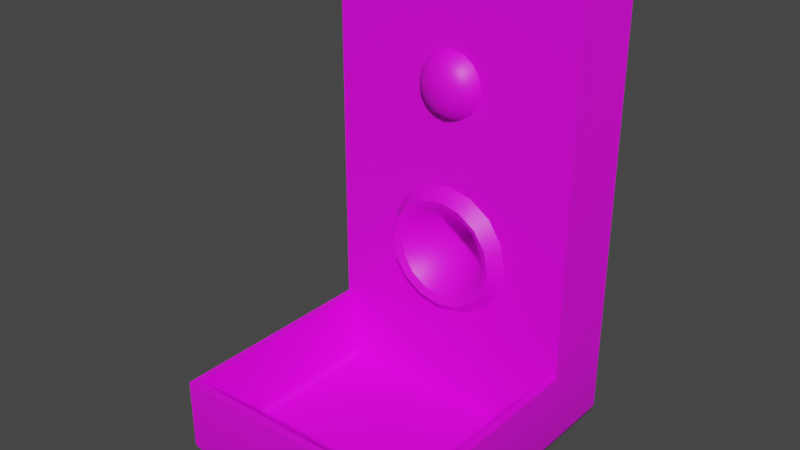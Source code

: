 # Source: SR_RefundBox.blend  (saved by Blender 4.0.36; exported with 4.5.12 LTS)
import bpy
from mathutils import Matrix  # noqa: F401  (used for matrix-valued properties, if any)

bpy.ops.wm.read_factory_settings(use_empty=True)
scene = bpy.context.scene
scene.name = 'Scene'

# ---- collections
col_collection = bpy.data.collections.new('Collection'); scene.collection.children.link(col_collection)

# ---- images (referenced by path relative to the original .blend; pixels are not part of the script)
import os
ASSET_DIR = os.environ.get("B2B_ASSET_DIR", "")  # directory of the original .blend (textures are referenced by path, not embedded)
HERE = os.path.dirname(os.path.abspath(__file__))  # packed textures are extracted next to this script under _unpacked/

def load_image(name, relpath, width, height, colorspace="sRGB"):
    """Load a texture the original file referenced (path relative to the .blend, or extracted next to this script)."""
    p = next((c for c in (os.path.join(HERE, relpath), os.path.join(ASSET_DIR, relpath)) if relpath and os.path.exists(c)), "")
    if p:
        img = bpy.data.images.load(p, check_existing=True)
        img.name = name
    else:  # same state as the original file: an image datablock whose file is absent (Cycles renders it pink)
        img = bpy.data.images.new(name, width, height)
        img.source = "FILE"
        img.filepath = "//" + (relpath or name)
    img.colorspace_settings.name = colorspace
    return img
img_refund_base_psd = load_image('Refund_base.psd', 'Textures/Refund_base.psd', 1024, 1024, 'sRGB')

# ---- materials (node trees are filled in below, after node groups)
mat_ammoboxvendor = bpy.data.materials.new('AmmoBoxVendor')
mat_ammoboxvendor.use_transparent_shadow = False
mat_ammoboxvendor.roughness = 0.5

# ---- material node trees
mat_ammoboxvendor.use_nodes = True; mat_ammoboxvendor.node_tree.nodes.clear()
_N = mat_ammoboxvendor.node_tree.nodes; _L = mat_ammoboxvendor.node_tree.links
n0 = _N.new('ShaderNodeBsdfPrincipled'); n0.name = 'Principled BSDF'; n0.location = (10, 300)
n0.inputs[3].default_value = 1.45
n0.inputs[27].default_value = (0.0, 0.0, 0.0, 1.0)
n0.inputs[28].default_value = 1.0
n1 = _N.new('ShaderNodeOutputMaterial'); n1.name = 'Material Output'; n1.location = (300, 300)
n2 = _N.new('ShaderNodeNormalMap'); n2.name = 'Normal Map'; n2.location = (-300, -300)
n2.label = 'Normal/Map'
n2.inputs[0].default_value = 0.0
n3 = _N.new('ShaderNodeTexImage'); n3.name = 'Image Texture'; n3.location = (-300, 600)
n3.image = img_refund_base_psd
_L.new(n0.outputs[0], n1.inputs[0])
_L.new(n2.outputs[0], n0.inputs[5])
_L.new(n3.outputs[0], n0.inputs[0])
n1.is_active_output = True

# ---- world
world_world = bpy.data.worlds.new('World'); scene.world = world_world
world_world.use_nodes = True; world_world.node_tree.nodes.clear()
_N = world_world.node_tree.nodes; _L = world_world.node_tree.links
n0 = _N.new('ShaderNodeOutputWorld'); n0.name = 'World Output'; n0.location = (300, 300)
n1 = _N.new('ShaderNodeBackground'); n1.name = 'Background'; n1.location = (10, 300)
n1.inputs[0].default_value = (0.05088, 0.05088, 0.05088, 1.0)
_L.new(n1.outputs[0], n0.inputs[0])
n0.is_active_output = True
world_world.color = (0.05088, 0.05088, 0.05088)
world_world.use_sun_shadow = False
world_world.sun_shadow_jitter_overblur = 0.0

# ---- meshes
me_refundboxmesh = bpy.data.meshes.new('RefundBoxMesh')
me_refundboxmesh.from_pydata([(-0.04322, -0.06891, -0.007742), (-0.04505, -0.06815, -0.007742), (-0.04363, -0.07191, -0.03724), (-0.04863, -0.06691, -0.03724), (-0.04716, -0.07044, -0.03724), (0.04309, -0.06891, -0.007742), (0.04492, -0.06815, -0.007742), (0.04887, -0.06691, -0.03724), (0.04741, -0.07044, -0.03724), (0.04887, 0.09809, -0.03724), (-0.04563, -0.03991, -0.007742), (0.04887, -0.03991, -0.03724), (-0.04363, -0.07191, -0.007742), (-0.04716, -0.07044, -0.007742), (-0.04863, -0.06691, -0.007742), (0.04741, -0.07044, -0.007742), (0.04387, -0.07191, -0.007742), (0.04887, -0.06691, -0.007742), (-0.04863, -0.03991, -0.007742), (-0.04363, -0.07191, 0.07026), (-0.04716, -0.07044, 0.07379), (-0.04863, -0.06691, 0.07526), (0.04741, -0.07044, 0.07379), (0.04387, -0.07191, 0.07026), (0.04887, -0.06691, 0.07526), (-0.04863, -0.03991, 0.07526), (0.04887, -0.03991, 0.07526), (-0.04303, -0.06891, 0.06966), (-0.04487, -0.06815, 0.0715), (-0.04563, -0.06631, 0.07226), (0.04511, -0.06815, 0.0715), (0.04328, -0.06891, 0.06966), (0.04587, -0.06631, 0.07226), (-0.04563, -0.03991, 0.07226), (0.04587, -0.03991, 0.07226), (9.188e-05, 0.07043, -0.007742), (9.188e-05, 0.06824, -0.004018), (0.004875, 0.06948, -0.007742), (0.004158, 0.06746, -0.004018), (0.008931, 0.06677, -0.007742), (0.007605, 0.06522, -0.004018), (0.01164, 0.06271, -0.007742), (0.009908, 0.06188, -0.004018), (0.01259, 0.05793, -0.007742), (0.01072, 0.05793, -0.004018), (0.01164, 0.05315, -0.007742), (0.009908, 0.05398, -0.004018), (0.008931, 0.04909, -0.007742), (0.007605, 0.05064, -0.004018), (0.004875, 0.04638, -0.007742), (0.004158, 0.0484, -0.004018), (9.188e-05, 0.04543, -0.007742), (9.188e-05, 0.04762, -0.004018), (-0.004692, 0.04638, -0.007742), (-0.003974, 0.0484, -0.004018), (-0.008747, 0.04909, -0.007742), (-0.007421, 0.05064, -0.004018), (-0.01146, 0.05315, -0.007742), (-0.009724, 0.05398, -0.004018), (-0.01241, 0.05793, -0.007742), (-0.01053, 0.05793, -0.004018), (-0.01146, 0.06271, -0.007742), (-0.009724, 0.06188, -0.004018), (-0.008747, 0.06677, -0.007742), (-0.007421, 0.06522, -0.004018), (-0.004692, 0.06948, -0.007742), (-0.003974, 0.06746, -0.004018), (0.002618, 0.06407, -0.001413), (0.0, 0.06458, -0.001413), (0.004837, 0.06263, -0.001413), (0.00632, 0.06048, -0.001413), (0.006841, 0.05794, -0.001413), (0.00632, 0.0554, -0.001413), (0.004837, 0.05324, -0.001413), (0.002618, 0.0518, -0.001413), (0.0, 0.0513, -0.001413), (-0.002618, 0.0518, -0.001413), (-0.004837, 0.05324, -0.001413), (-0.00632, 0.0554, -0.001413), (-0.006841, 0.05794, -0.001413), (-0.00632, 0.06048, -0.001413), (-0.004837, 0.06263, -0.001413), (-0.002618, 0.06407, -0.001413), (0.0, 0.05794, 4.374e-09), (-0.04363, 0.1031, -0.03724), (-0.04863, 0.09809, -0.03724), (-0.04716, 0.1016, -0.03724), (0.04387, 0.1031, -0.03724), (0.04741, 0.1016, -0.03724), (-0.04863, -0.03991, -0.03724), (0.04387, -0.07191, -0.03724), (-0.04582, -0.06631, -0.007742), (-0.04363, 0.1031, -0.007742), (-0.04716, 0.1016, -0.007742), (0.04568, -0.06631, -0.007742), (0.04387, 0.1031, -0.007742), (0.04741, 0.1016, -0.007742), (0.04887, -0.03991, -0.007742), (0.04587, -0.03991, -0.007742), (5.906e-06, -0.02991, -0.007742), (5.905e-06, -0.02553, -0.002742), (-0.009561, -0.028, -0.007742), (-0.008126, -0.02396, -0.002742), (-0.01767, -0.02259, -0.007742), (-0.01502, -0.01949, -0.002742), (-0.02309, -0.01447, -0.007742), (-0.01963, -0.0128, -0.002742), (-0.02499, -0.004907, -0.007742), (-0.02124, -0.004907, -0.002742), (-0.02309, 0.00466, -0.007742), (-0.01963, 0.002985, -0.002742), (-0.01767, 0.01277, -0.007742), (-0.01502, 0.009677, -0.002742), (-0.009561, 0.01819, -0.007742), (-0.008126, 0.01415, -0.002742), (5.898e-06, 0.02009, -0.007742), (5.899e-06, 0.01572, -0.002742), (0.009573, 0.01819, -0.007742), (0.008138, 0.01415, -0.002742), (0.01768, 0.01277, -0.007742), (0.01503, 0.009677, -0.002742), (0.0231, 0.00466, -0.007742), (0.01964, 0.002985, -0.002742), (0.02501, -0.004907, -0.007742), (0.02126, -0.004907, -0.002742), (0.0231, -0.01447, -0.007742), (0.01964, -0.0128, -0.002742), (0.01768, -0.02259, -0.007742), (0.01503, -0.01949, -0.002742), (0.009573, -0.028, -0.007742), (0.008138, -0.02396, -0.002742), (-0.006806, -0.02131, -0.003946), (0.0001897, -0.02266, -0.003946), (-0.01274, -0.01747, -0.003946), (-0.0167, -0.01171, -0.003946), (-0.01809, -0.004921, -0.003946), (-0.0167, 0.001869, -0.003946), (-0.01274, 0.007625, -0.003946), (-0.006806, 0.01147, -0.003946), (0.0001897, 0.01282, -0.003946), (0.007185, 0.01147, -0.003946), (0.01312, 0.007625, -0.003946), (0.01708, 0.001869, -0.003946), (0.01847, -0.004921, -0.003946), (0.01708, -0.01171, -0.003946), (0.01312, -0.01747, -0.003946), (0.007185, -0.02131, -0.003946), (0.0001897, -0.004921, -0.02474), (0.04887, 0.09809, -0.007742), (-0.04863, 0.09809, -0.007742)], [], [(11, 9, 148, 97), (18, 149, 85, 89), (2, 12, 13, 4), (4, 13, 14, 3), (92, 84, 86, 93), (93, 86, 85, 149), (16, 90, 8, 15), (15, 8, 7, 17), (87, 95, 96, 88), (88, 96, 148, 9), (2, 90, 16, 12), (5, 6, 94, 91, 1, 0), (14, 18, 89, 3), (7, 11, 97, 17), (87, 84, 92, 95), (10, 18, 25, 33), (98, 94, 32, 34), (12, 16, 23, 19), (16, 15, 22, 23), (91, 10, 33, 29), (5, 0, 27, 31), (14, 13, 20, 21), (18, 14, 21, 25), (0, 1, 28, 27), (97, 98, 34, 26), (13, 12, 19, 20), (1, 91, 29, 28), (17, 97, 26, 24), (15, 17, 24, 22), (6, 5, 31, 30), (94, 6, 30, 32), (34, 32, 29, 33), (32, 30, 28, 29), (30, 31, 27, 28), (23, 22, 20, 19), (22, 24, 21, 20), (24, 26, 25, 21), (26, 34, 33, 25), (35, 36, 38, 37), (37, 38, 40, 39), (39, 40, 42, 41), (41, 42, 44, 43), (43, 44, 46, 45), (45, 46, 48, 47), (47, 48, 50, 49), (49, 50, 52, 51), (51, 52, 54, 53), (53, 54, 56, 55), (55, 56, 58, 57), (57, 58, 60, 59), (59, 60, 62, 61), (61, 62, 64, 63), (52, 50, 74, 75), (63, 64, 66, 65), (65, 66, 36, 35), (77, 76, 83), (38, 36, 68, 67), (62, 60, 79, 80), (48, 46, 72, 73), (58, 56, 77, 78), (66, 64, 81, 82), (44, 42, 70, 71), (54, 52, 75, 76), (40, 38, 67, 69), (50, 48, 73, 74), (60, 58, 78, 79), (36, 66, 82, 68), (64, 62, 80, 81), (46, 44, 71, 72), (56, 54, 76, 77), (42, 40, 69, 70), (70, 69, 83), (78, 77, 83), (71, 70, 83), (79, 78, 83), (72, 71, 83), (80, 79, 83), (73, 72, 83), (81, 80, 83), (74, 73, 83), (82, 81, 83), (75, 74, 83), (67, 68, 83), (68, 82, 83), (76, 75, 83), (69, 67, 83), (85, 86, 84, 87, 88, 9), (11, 89, 85, 9), (89, 11, 7, 3), (3, 7, 8, 4), (4, 8, 90, 2), (149, 148, 96, 95, 92, 93), (98, 97, 148), (91, 94, 98, 10), (18, 10, 149), (99, 100, 102, 101), (101, 102, 104, 103), (103, 104, 106, 105), (105, 106, 108, 107), (107, 108, 110, 109), (109, 110, 112, 111), (111, 112, 114, 113), (113, 114, 116, 115), (115, 116, 118, 117), (117, 118, 120, 119), (119, 120, 122, 121), (121, 122, 124, 123), (123, 124, 126, 125), (125, 126, 128, 127), (116, 114, 138, 139), (127, 128, 130, 129), (129, 130, 100, 99), (141, 140, 147), (102, 100, 132, 131), (126, 124, 143, 144), (112, 110, 136, 137), (122, 120, 141, 142), (130, 128, 145, 146), (108, 106, 134, 135), (118, 116, 139, 140), (104, 102, 131, 133), (114, 112, 137, 138), (124, 122, 142, 143), (100, 130, 146, 132), (128, 126, 144, 145), (110, 108, 135, 136), (120, 118, 140, 141), (106, 104, 133, 134), (134, 133, 147), (142, 141, 147), (135, 134, 147), (143, 142, 147), (136, 135, 147), (144, 143, 147), (137, 136, 147), (145, 144, 147), (138, 137, 147), (146, 145, 147), (139, 138, 147), (131, 132, 147), (132, 146, 147), (140, 139, 147), (133, 131, 147), (98, 129, 99), (98, 127, 129), (98, 125, 127), (98, 123, 125), (148, 121, 123), (148, 119, 121), (148, 117, 119), (148, 115, 117), (149, 113, 115), (149, 111, 113), (149, 109, 111), (10, 105, 107), (10, 103, 105), (10, 101, 103), (10, 99, 101), (98, 148, 123), (148, 149, 115), (109, 149, 107), (10, 98, 99), (149, 10, 107)])
me_refundboxmesh.polygons.foreach_set('use_smooth', [True] * 163)
_k = set([(0, 1), (0, 5), (1, 91), (2, 4), (2, 12), (2, 90), (3, 4), (3, 89), (5, 6), (6, 94), (7, 8), (7, 11), (8, 90), (9, 11), (9, 88), (10, 18), (10, 33), (10, 91), (12, 19), (16, 23), (16, 90), (18, 25), (18, 149), (19, 20), (19, 23), (20, 21), (21, 25), (22, 23), (22, 24), (24, 26), (25, 26), (26, 97), (27, 28), (28, 29), (29, 33), (30, 31), (30, 32), (32, 34), (33, 34), (34, 98), (84, 86), (84, 87), (85, 86), (85, 89), (87, 88), (92, 93), (92, 95), (93, 149), (94, 98), (95, 96), (96, 148), (97, 98), (97, 148), (99, 101), (99, 129), (100, 102), (100, 130), (101, 103), (102, 104), (103, 105), (104, 106), (105, 107), (106, 108), (107, 109), (108, 110), (109, 111), (110, 112), (111, 113), (112, 114), (113, 115), (114, 116), (115, 117), (116, 118), (117, 119), (118, 120), (119, 121), (120, 122), (121, 123), (122, 124), (123, 125), (124, 126), (125, 127), (126, 128), (127, 129), (128, 130), (131, 132), (131, 133), (132, 146), (133, 134), (134, 135), (135, 136), (136, 137), (137, 138), (138, 139), (139, 140), (140, 141), (141, 142), (142, 143), (143, 144), (144, 145), (145, 146)])
me_refundboxmesh.attributes.new('sharp_edge', 'BOOLEAN', 'EDGE').data.foreach_set('value', [ (min(e.vertices), max(e.vertices)) in _k for e in me_refundboxmesh.edges])
_uv = me_refundboxmesh.uv_layers.new(name='UVMap')
_uv.uv.foreach_set('vector', [0.01741, 0.9236, 0.01741, 0.7528, 0.02357, 0.7528, 0.02357, 0.9236, 0.2472, 0.9236, 0.2472, 0.7528, 0.2533, 0.7528, 0.2533, 0.9236, 0.7851, 0.7931, 0.7789, 0.7931, 0.7787, 0.7887, 0.7848, 0.7887, 0.2531, 0.9615, 0.2469, 0.9615, 0.2472, 0.9571, 0.2533, 0.9571, 0.2727, 0.8611, 0.2788, 0.8611, 0.2787, 0.8655, 0.2725, 0.8655, 0.2469, 0.7484, 0.2531, 0.7484, 0.2533, 0.7528, 0.2472, 0.7528, 0.7789, 0.9014, 0.7851, 0.9014, 0.7848, 0.9058, 0.7787, 0.9058, 0.02375, 0.9615, 0.01759, 0.9615, 0.01741, 0.9571, 0.02357, 0.9571, 0.2788, 0.7528, 0.2727, 0.7528, 0.2725, 0.7484, 0.2787, 0.7484, 0.01759, 0.7484, 0.02375, 0.7484, 0.02357, 0.7528, 0.01741, 0.7528, 0.7851, 0.7931, 0.7851, 0.9014, 0.7789, 0.9014, 0.7789, 0.7931, 0.3609, 0.5977, 0.3562, 0.5957, 0.3543, 0.591, 0.5893, 0.591, 0.5874, 0.5957, 0.5826, 0.5977, 0.2472, 0.9571, 0.2472, 0.9236, 0.2533, 0.9236, 0.2533, 0.9571, 0.01741, 0.9571, 0.01741, 0.9236, 0.02357, 0.9236, 0.02357, 0.9571, 0.2788, 0.7528, 0.2788, 0.8611, 0.2727, 0.8611, 0.2727, 0.7528, 0.5177, 0.9099, 0.5177, 0.9136, 0.4154, 0.9136, 0.4191, 0.9099, 0.3908, 0.892, 0.3582, 0.892, 0.3582, 0.7936, 0.3908, 0.7935, 0.7789, 0.7931, 0.7789, 0.9014, 0.6832, 0.9014, 0.6832, 0.7931, 0.7789, 0.9014, 0.7787, 0.9058, 0.6786, 0.9058, 0.6832, 0.9014, 0.3033, 0.7936, 0.336, 0.7937, 0.336, 0.8923, 0.3033, 0.8922, 0.6346, 0.7952, 0.6346, 0.902, 0.5391, 0.902, 0.5391, 0.7952, 0.2472, 0.9571, 0.2469, 0.9615, 0.1466, 0.9613, 0.145, 0.9569, 0.2472, 0.9236, 0.2472, 0.9571, 0.145, 0.9569, 0.145, 0.9234, 0.6346, 0.902, 0.6347, 0.9043, 0.5369, 0.9043, 0.5391, 0.902, 0.5177, 0.7929, 0.5177, 0.7966, 0.4191, 0.7966, 0.4154, 0.7929, 0.7787, 0.7887, 0.7789, 0.7931, 0.6832, 0.7931, 0.6786, 0.7887, 0.301, 0.7935, 0.3033, 0.7936, 0.3033, 0.8922, 0.301, 0.8912, 0.02357, 0.9571, 0.02357, 0.9236, 0.1258, 0.9235, 0.1258, 0.9569, 0.02375, 0.9615, 0.02357, 0.9571, 0.1258, 0.9569, 0.1242, 0.9613, 0.6347, 0.7929, 0.6346, 0.7952, 0.5391, 0.7952, 0.5369, 0.7929, 0.3582, 0.892, 0.3559, 0.8921, 0.3559, 0.7946, 0.3582, 0.7936, 0.9643, 0.9082, 0.9316, 0.9082, 0.9316, 0.7949, 0.9643, 0.7949, 0.9316, 0.9082, 0.9293, 0.9072, 0.9293, 0.7958, 0.9316, 0.7949, 0.5369, 0.7929, 0.5391, 0.7952, 0.5391, 0.902, 0.5369, 0.9043, 0.6832, 0.9014, 0.6786, 0.9058, 0.6786, 0.7887, 0.6832, 0.7931, 0.8715, 0.7967, 0.8759, 0.7949, 0.8759, 0.9156, 0.8715, 0.9138, 0.8759, 0.7949, 0.9094, 0.7949, 0.9094, 0.9156, 0.8759, 0.9156, 0.4154, 0.7929, 0.4191, 0.7966, 0.4191, 0.9099, 0.4154, 0.9136, 0.418, 0.1442, 0.418, 0.1344, 0.4362, 0.1309, 0.4394, 0.14, 0.4394, 0.14, 0.4362, 0.1309, 0.4516, 0.1209, 0.4576, 0.1279, 0.4576, 0.1279, 0.4516, 0.1209, 0.4619, 0.106, 0.4697, 0.1097, 0.4697, 0.1097, 0.4619, 0.106, 0.4655, 0.08832, 0.4739, 0.08832, 0.4739, 0.08832, 0.4655, 0.08832, 0.4619, 0.07068, 0.4697, 0.06693, 0.4697, 0.06693, 0.4619, 0.07068, 0.4516, 0.05571, 0.4576, 0.0488, 0.4576, 0.0488, 0.4516, 0.05571, 0.4362, 0.04572, 0.4394, 0.03668, 0.4394, 0.03668, 0.4362, 0.04572, 0.418, 0.04221, 0.418, 0.03242, 0.418, 0.03242, 0.418, 0.04221, 0.3998, 0.04572, 0.3966, 0.03668, 0.3966, 0.03668, 0.3998, 0.04572, 0.3844, 0.05571, 0.3785, 0.0488, 0.3785, 0.0488, 0.3844, 0.05571, 0.3741, 0.07068, 0.3664, 0.06693, 0.3664, 0.06693, 0.3741, 0.07068, 0.3705, 0.08832, 0.3621, 0.08832, 0.3621, 0.08832, 0.3705, 0.08832, 0.3741, 0.106, 0.3664, 0.1097, 0.3664, 0.1097, 0.3741, 0.106, 0.3844, 0.1209, 0.3785, 0.1279, 0.418, 0.04221, 0.4362, 0.04572, 0.4293, 0.06092, 0.4176, 0.05866, 0.3785, 0.1279, 0.3844, 0.1209, 0.3998, 0.1309, 0.3966, 0.14, 0.3966, 0.14, 0.3998, 0.1309, 0.418, 0.1344, 0.418, 0.1442, 0.396, 0.06736, 0.4059, 0.06092, 0.4176, 0.08835, 0.4362, 0.1309, 0.418, 0.1344, 0.4176, 0.118, 0.4293, 0.1158, 0.3741, 0.106, 0.3705, 0.08832, 0.387, 0.08835, 0.3894, 0.09972, 0.4516, 0.05571, 0.4619, 0.07068, 0.4459, 0.07699, 0.4393, 0.06736, 0.3741, 0.07068, 0.3844, 0.05571, 0.396, 0.06736, 0.3894, 0.07699, 0.3998, 0.1309, 0.3844, 0.1209, 0.396, 0.1094, 0.4059, 0.1158, 0.4655, 0.08832, 0.4619, 0.106, 0.4459, 0.09972, 0.4482, 0.08835, 0.3998, 0.04572, 0.418, 0.04221, 0.4176, 0.05866, 0.4059, 0.06092, 0.4516, 0.1209, 0.4362, 0.1309, 0.4293, 0.1158, 0.4393, 0.1094, 0.4362, 0.04572, 0.4516, 0.05571, 0.4393, 0.06736, 0.4293, 0.06092, 0.3705, 0.08832, 0.3741, 0.07068, 0.3894, 0.07699, 0.387, 0.08835, 0.418, 0.1344, 0.3998, 0.1309, 0.4059, 0.1158, 0.4176, 0.118, 0.3844, 0.1209, 0.3741, 0.106, 0.3894, 0.09972, 0.396, 0.1094, 0.4619, 0.07068, 0.4655, 0.08832, 0.4482, 0.08835, 0.4459, 0.07699, 0.3844, 0.05571, 0.3998, 0.04572, 0.4059, 0.06092, 0.396, 0.06736, 0.4619, 0.106, 0.4516, 0.1209, 0.4393, 0.1094, 0.4459, 0.09972, 0.4459, 0.09972, 0.4393, 0.1094, 0.4176, 0.08835, 0.3894, 0.07699, 0.396, 0.06736, 0.4176, 0.08835, 0.4482, 0.08835, 0.4459, 0.09972, 0.4176, 0.08835, 0.387, 0.08835, 0.3894, 0.07699, 0.4176, 0.08835, 0.4459, 0.07699, 0.4482, 0.08835, 0.4176, 0.08835, 0.3894, 0.09972, 0.387, 0.08835, 0.4176, 0.08835, 0.4393, 0.06736, 0.4459, 0.07699, 0.4176, 0.08835, 0.396, 0.1094, 0.3894, 0.09972, 0.4176, 0.08835, 0.4293, 0.06092, 0.4393, 0.06736, 0.4176, 0.08835, 0.4059, 0.1158, 0.396, 0.1094, 0.4176, 0.08835, 0.4176, 0.05866, 0.4293, 0.06092, 0.4176, 0.08835, 0.4293, 0.1158, 0.4176, 0.118, 0.4176, 0.08835, 0.4176, 0.118, 0.4059, 0.1158, 0.4176, 0.08835, 0.4059, 0.06092, 0.4176, 0.05866, 0.4176, 0.08835, 0.4393, 0.1094, 0.4293, 0.1158, 0.4176, 0.08835, 0.8653, 0.5855, 0.8616, 0.5946, 0.8525, 0.5983, 0.6277, 0.5983, 0.6186, 0.5946, 0.6149, 0.5855, 0.6149, 0.231, 0.8653, 0.231, 0.8653, 0.5855, 0.6149, 0.5855, 0.8528, 0.231, 0.626, 0.231, 0.626, 0.1704, 0.8528, 0.1704, 0.8528, 0.1704, 0.626, 0.1704, 0.6294, 0.1613, 0.8494, 0.1613, 0.8494, 0.1613, 0.6294, 0.1613, 0.6376, 0.1576, 0.8411, 0.1576, 0.5963, 0.2445, 0.3468, 0.2445, 0.3503, 0.2352, 0.3594, 0.2314, 0.5842, 0.2314, 0.5933, 0.2352, 0.354, 0.5729, 0.3476, 0.5727, 0.3468, 0.2445, 0.5893, 0.591, 0.3543, 0.591, 0.354, 0.5729, 0.589, 0.5729, 0.5956, 0.5727, 0.589, 0.5729, 0.5963, 0.2445, 0.2659, 0.5978, 0.2659, 0.5862, 0.2875, 0.582, 0.2913, 0.5928, 0.2913, 0.5928, 0.2875, 0.582, 0.3058, 0.5702, 0.3128, 0.5784, 0.3128, 0.5784, 0.3058, 0.5702, 0.318, 0.5525, 0.3271, 0.5569, 0.3271, 0.5569, 0.318, 0.5525, 0.3222, 0.5315, 0.3322, 0.5315, 0.3322, 0.5315, 0.3222, 0.5315, 0.318, 0.5106, 0.3271, 0.5062, 0.3271, 0.5062, 0.318, 0.5106, 0.3058, 0.4929, 0.3128, 0.4847, 0.3128, 0.4847, 0.3058, 0.4929, 0.2875, 0.481, 0.2913, 0.4703, 0.2913, 0.4703, 0.2875, 0.481, 0.2659, 0.4769, 0.2659, 0.4653, 0.2659, 0.4653, 0.2659, 0.4769, 0.2444, 0.481, 0.2406, 0.4703, 0.2406, 0.4703, 0.2444, 0.481, 0.2261, 0.4929, 0.2191, 0.4847, 0.2191, 0.4847, 0.2261, 0.4929, 0.2139, 0.5106, 0.2047, 0.5062, 0.2047, 0.5062, 0.2139, 0.5106, 0.2096, 0.5315, 0.1997, 0.5315, 0.1997, 0.5315, 0.2096, 0.5315, 0.2139, 0.5525, 0.2047, 0.5569, 0.2047, 0.5569, 0.2139, 0.5525, 0.2261, 0.5702, 0.2191, 0.5784, 0.2659, 0.4769, 0.2875, 0.481, 0.284, 0.4881, 0.2654, 0.4846, 0.2191, 0.5784, 0.2261, 0.5702, 0.2444, 0.582, 0.2406, 0.5928, 0.2406, 0.5928, 0.2444, 0.582, 0.2659, 0.5862, 0.2659, 0.5978, 0.435, 0.4599, 0.4519, 0.4489, 0.4718, 0.4956, 0.2875, 0.582, 0.2659, 0.5862, 0.2654, 0.5786, 0.284, 0.575, 0.2139, 0.5525, 0.2096, 0.5315, 0.217, 0.5316, 0.2207, 0.5496, 0.3058, 0.4929, 0.318, 0.5106, 0.3102, 0.5136, 0.2997, 0.4983, 0.2139, 0.5106, 0.2261, 0.4929, 0.2312, 0.4983, 0.2207, 0.5136, 0.2444, 0.582, 0.2261, 0.5702, 0.2312, 0.5648, 0.2469, 0.575, 0.3222, 0.5315, 0.318, 0.5525, 0.3102, 0.5496, 0.3139, 0.5316, 0.2444, 0.481, 0.2659, 0.4769, 0.2654, 0.4846, 0.2469, 0.4881, 0.3058, 0.5702, 0.2875, 0.582, 0.284, 0.575, 0.2997, 0.5648, 0.2875, 0.481, 0.3058, 0.4929, 0.2997, 0.4983, 0.284, 0.4881, 0.2096, 0.5315, 0.2139, 0.5106, 0.2207, 0.5136, 0.217, 0.5316, 0.2659, 0.5862, 0.2444, 0.582, 0.2469, 0.575, 0.2654, 0.5786, 0.2261, 0.5702, 0.2139, 0.5525, 0.2207, 0.5496, 0.2312, 0.5648, 0.318, 0.5106, 0.3222, 0.5315, 0.3139, 0.5316, 0.3102, 0.5136, 0.2261, 0.4929, 0.2444, 0.481, 0.2469, 0.4881, 0.2312, 0.4983, 0.318, 0.5525, 0.3058, 0.5702, 0.2997, 0.5648, 0.3102, 0.5496, 0.5198, 0.5149, 0.5086, 0.5313, 0.4718, 0.4956, 0.4237, 0.4762, 0.435, 0.4599, 0.4718, 0.4956, 0.5238, 0.4956, 0.5198, 0.5149, 0.4718, 0.4956, 0.4198, 0.4956, 0.4237, 0.4762, 0.4718, 0.4956, 0.5198, 0.4762, 0.5238, 0.4956, 0.4718, 0.4956, 0.4237, 0.5149, 0.4198, 0.4956, 0.4718, 0.4956, 0.5086, 0.4599, 0.5198, 0.4762, 0.4718, 0.4956, 0.435, 0.5313, 0.4237, 0.5149, 0.4718, 0.4956, 0.4917, 0.4489, 0.5086, 0.4599, 0.4718, 0.4956, 0.4519, 0.5422, 0.435, 0.5313, 0.4718, 0.4956, 0.4718, 0.4451, 0.4917, 0.4489, 0.4718, 0.4956, 0.4917, 0.5422, 0.4718, 0.546, 0.4718, 0.4956, 0.4718, 0.546, 0.4519, 0.5422, 0.4718, 0.4956, 0.4519, 0.4489, 0.4718, 0.4451, 0.4718, 0.4956, 0.5086, 0.5313, 0.4917, 0.5422, 0.4718, 0.4956, 0.354, 0.5729, 0.4472, 0.5549, 0.4718, 0.5598, 0.354, 0.5729, 0.4264, 0.541, 0.4472, 0.5549, 0.354, 0.5729, 0.4125, 0.5201, 0.4264, 0.541, 0.354, 0.5729, 0.4076, 0.4956, 0.4125, 0.5201, 0.3468, 0.2445, 0.4125, 0.471, 0.4076, 0.4956, 0.3468, 0.2445, 0.4264, 0.4502, 0.4125, 0.471, 0.3468, 0.2445, 0.4472, 0.4362, 0.4264, 0.4502, 0.3468, 0.2445, 0.4718, 0.4313, 0.4472, 0.4362, 0.5963, 0.2445, 0.4964, 0.4362, 0.4718, 0.4313, 0.5963, 0.2445, 0.5172, 0.4502, 0.4964, 0.4362, 0.5963, 0.2445, 0.5311, 0.471, 0.5172, 0.4502, 0.589, 0.5729, 0.5311, 0.5201, 0.536, 0.4956, 0.589, 0.5729, 0.5172, 0.541, 0.5311, 0.5201, 0.589, 0.5729, 0.4964, 0.5549, 0.5172, 0.541, 0.589, 0.5729, 0.4718, 0.5598, 0.4964, 0.5549, 0.354, 0.5729, 0.3468, 0.2445, 0.4076, 0.4956, 0.3468, 0.2445, 0.5963, 0.2445, 0.4718, 0.4313, 0.5311, 0.471, 0.5963, 0.2445, 0.536, 0.4956, 0.589, 0.5729, 0.354, 0.5729, 0.4718, 0.5598, 0.5963, 0.2445, 0.589, 0.5729, 0.536, 0.4956])
me_refundboxmesh.materials.append(mat_ammoboxvendor)
me_refundboxmesh.update()
me_refundboxmesh.normals_split_custom_set([tuple(v) for v in zip(*[iter([1.0, 4.303e-09, 0.0, 0.9808, 0.1951, -6.573e-08, 0.9808, 0.1951, -6.573e-08, 1.0, 2.869e-09, 0.0, -1.0, 6.412e-09, 4.21e-08, -0.9808, 0.1951, 1.812e-07, -0.9808, 0.1951, 1.812e-07, -1.0, 9.617e-09, 6.316e-08, -0.3827, -0.9239, 5.157e-07, -0.3827, -0.9239, 1.625e-07, -0.7071, -0.7071, 1.215e-07, -0.7071, -0.7071, 3.838e-07, -0.7071, -0.7071, 3.838e-07, -0.7071, -0.7071, 1.215e-07, -0.9808, -0.1951, 3.162e-08, -0.9808, -0.1951, 9.859e-08, -0.1951, 0.9808, 0.0, -0.1951, 0.9808, 0.0, -0.7071, 0.7071, 1.24e-07, -0.7071, 0.7071, 1.24e-07, -0.7071, 0.7071, 1.24e-07, -0.7071, 0.7071, 1.24e-07, -0.9808, 0.1951, 1.812e-07, -0.9808, 0.1951, 1.812e-07, 0.3827, -0.9239, 1.625e-07, 0.3827, -0.9239, 5.157e-07, 0.7071, -0.7071, 3.838e-07, 0.7071, -0.7071, 1.215e-07, 0.7071, -0.7071, 1.215e-07, 0.7071, -0.7071, 3.838e-07, 0.9808, -0.1951, 9.859e-08, 0.9808, -0.1951, 3.162e-08, 0.1951, 0.9808, 0.0, 0.1951, 0.9808, 0.0, 0.7071, 0.7071, -6.978e-08, 0.7071, 0.7071, -6.978e-08, 0.7071, 0.7071, -6.978e-08, 0.7071, 0.7071, -6.978e-08, 0.9808, 0.1951, -6.573e-08, 0.9808, 0.1951, -6.573e-08, 0.0, -1.0, 1.804e-07, 0.0, -1.0, 1.804e-07, 0.0, -1.0, 5.611e-08, 0.0, -1.0, 5.611e-08, -3.893e-09, 0.0, 1.0, -3.893e-09, 0.0, 1.0, -6.343e-08, -2.116e-07, 1.0, -6.32e-08, -2.108e-07, 1.0, -3.893e-09, 0.0, 1.0, -3.893e-09, 0.0, 1.0, -0.9808, -0.1951, 3.162e-08, -1.0, 6.412e-09, 4.21e-08, -1.0, 9.617e-09, 6.316e-08, -0.9808, -0.1951, 9.859e-08, 0.9808, -0.1951, 9.859e-08, 1.0, 4.303e-09, 0.0, 1.0, 2.869e-09, 0.0, 0.9808, -0.1951, 3.162e-08, 0.1951, 0.9808, 0.0, -0.1951, 0.9808, 0.0, -0.1951, 0.9808, 0.0, 0.1951, 0.9808, 0.0, 6.552e-07, 1.0, 8.928e-08, 6.552e-07, 1.0, 8.928e-08, 3.276e-07, 1.0, -3.788e-07, 3.276e-07, 1.0, -3.788e-07, -1.0, 0.003581, 0.001182, -0.9805, 0.1967, 0.001721, -0.9853, 0.1711, 0.001652, -1.0, 0.003581, 0.001182, 0.0, -1.0, 5.611e-08, 0.0, -1.0, 5.611e-08, 0.0, -1.0, -6.823e-08, 0.0, -1.0, -6.823e-08, 0.3827, -0.9239, 1.625e-07, 0.7071, -0.7071, 1.215e-07, 0.8138, -0.5812, -1.127e-07, 0.3827, -0.9239, -1.907e-07, 0.9811, 0.1935, -0.001722, 1.0, -0.003581, -0.001182, 1.0, -0.003581, -0.001182, 0.9859, 0.1676, -0.001653, -0.195, 0.9808, 0.0004711, 0.1952, 0.9808, -0.000471, 0.1478, 0.9778, -0.1485, -0.1485, 0.9778, -0.1478, -0.9808, -0.1951, 3.162e-08, -0.7071, -0.7071, 1.215e-07, -0.8138, -0.5812, -1.127e-07, -0.9856, -0.1694, -3.068e-08, -1.0, 6.412e-09, 4.21e-08, -0.9808, -0.1951, 3.162e-08, -0.9856, -0.1694, -3.068e-08, -1.0, 0.0, 0.0, 0.1952, 0.9808, -0.000471, 0.7071, 0.7071, -0.001688, 0.8132, 0.582, -0.001936, 0.1478, 0.9778, -0.1485, 2.392e-06, 1.0, 1.786e-07, 2.392e-06, 1.0, 1.786e-07, 1.196e-06, 1.0, -3.342e-07, 1.196e-06, 1.0, -3.342e-07, -0.7071, -0.7071, 1.215e-07, -0.3827, -0.9239, 1.625e-07, -0.3827, -0.9239, -1.907e-07, -0.8138, -0.5812, -1.127e-07, 0.7071, 0.7071, -0.001688, 0.9811, 0.1935, -0.001722, 0.9859, 0.1676, -0.001653, 0.8132, 0.582, -0.001936, 0.9808, -0.1951, 3.162e-08, 1.0, 2.869e-09, 0.0, 1.0, 0.0, 0.0, 0.9856, -0.1694, -3.068e-08, 0.7071, -0.7071, 1.215e-07, 0.9808, -0.1951, 3.162e-08, 0.9856, -0.1694, -3.068e-08, 0.8138, -0.5812, -1.127e-07, -0.7071, 0.7071, 0.001688, -0.195, 0.9808, 0.0004711, -0.1485, 0.9778, -0.1478, -0.8143, 0.5804, 0.001939, -0.9805, 0.1967, 0.001721, -0.7071, 0.7071, 0.001688, -0.8143, 0.5804, 0.001939, -0.9853, 0.1711, 0.001652, 0.0, 0.0, -1.0, 0.0, 0.1694, -0.9855, 0.0, 0.1694, -0.9855, 0.0, 0.0, -1.0, 0.0, 0.1694, -0.9855, 0.0, 0.5813, -0.8137, 0.0, 0.5813, -0.8137, 0.0, 0.1694, -0.9855, 0.0, 0.5813, -0.8137, -0.1485, 0.9778, -0.1478, 0.1478, 0.9778, -0.1485, 0.0, 0.5813, -0.8137, 0.0, -0.9239, 0.3826, 0.0, -0.5812, 0.8138, 0.0, -0.5812, 0.8138, 0.0, -0.9239, 0.3826, 0.0, -0.5812, 0.8138, 0.0, -0.1693, 0.9856, 0.0, -0.1693, 0.9856, 0.0, -0.5812, 0.8138, 0.0, -0.1693, 0.9856, 0.0, 0.0, 1.0, 0.0, 0.0, 1.0, 0.0, -0.1693, 0.9856, 1.196e-06, 1.0, -3.342e-07, 1.196e-06, 1.0, -3.342e-07, 3.276e-07, 1.0, -3.788e-07, 3.276e-07, 1.0, -3.788e-07, 2.567e-08, 0.8636, 0.5042, 0.0005894, 0.7491, 0.6624, 0.2852, 0.6939, 0.6612, 0.3265, 0.8039, 0.4971, 0.3265, 0.8039, 0.4971, 0.2852, 0.6939, 0.6612, 0.5316, 0.5363, 0.6556, 0.6145, 0.6267, 0.4791, 0.6145, 0.6267, 0.4791, 0.5316, 0.5363, 0.6556, 0.7016, 0.2932, 0.6494, 0.8178, 0.3455, 0.4603, 0.8178, 0.3455, 0.4603, 0.7016, 0.2932, 0.6494, 0.7626, -4.245e-05, 0.6468, 0.8919, -8.167e-08, 0.4521, 0.8919, -8.167e-08, 0.4521, 0.7626, -4.245e-05, 0.6468, 0.7014, -0.2932, 0.6496, 0.8178, -0.3455, 0.4603, 0.8178, -0.3455, 0.4603, 0.7014, -0.2932, 0.6496, 0.5313, -0.5361, 0.656, 0.6145, -0.6267, 0.4791, 0.6145, -0.6267, 0.4791, 0.5313, -0.5361, 0.656, 0.285, -0.6935, 0.6617, 0.3265, -0.8039, 0.4971, 0.3265, -0.8039, 0.4971, 0.285, -0.6935, 0.6617, 0.0005865, -0.7486, 0.663, 5.134e-08, -0.8636, 0.5042, 5.134e-08, -0.8636, 0.5042, 0.0005865, -0.7486, 0.663, -0.2849, -0.6964, 0.6587, -0.3265, -0.8039, 0.4971, -0.3265, -0.8039, 0.4971, -0.2849, -0.6964, 0.6587, -0.5341, -0.5401, 0.6505, -0.6145, -0.6267, 0.4791, -0.6145, -0.6267, 0.4791, -0.5341, -0.5401, 0.6505, -0.7069, -0.296, 0.6424, -0.8178, -0.3455, 0.4603, -0.8178, -0.3455, 0.4603, -0.7069, -0.296, 0.6424, -0.7692, -4.54e-05, 0.639, -0.8919, -9.188e-08, 0.4521, -0.8919, -9.188e-08, 0.4521, -0.7692, -4.54e-05, 0.639, -0.7071, 0.296, 0.6422, -0.8178, 0.3455, 0.4603, -0.8178, 0.3455, 0.4603, -0.7071, 0.296, 0.6422, -0.5344, 0.5403, 0.65, -0.6145, 0.6267, 0.4791, 0.0005865, -0.7486, 0.663, 0.285, -0.6935, 0.6617, 0.1549, -0.3883, 0.9084, -0.00094, -0.4214, 0.9069, -0.6145, 0.6267, 0.4791, -0.5344, 0.5403, 0.65, -0.2852, 0.6968, 0.6581, -0.3265, 0.8039, 0.4971, -0.3265, 0.8039, 0.4971, -0.2852, 0.6968, 0.6581, 0.0005894, 0.7491, 0.6624, 2.567e-08, 0.8636, 0.5042, -0.2938, -0.3022, 0.9068, -0.1582, -0.3917, 0.9064, 1.5e-07, -2.293e-08, 1.0, 0.2852, 0.6939, 0.6612, 0.0005894, 0.7491, 0.6624, -0.0009445, 0.4222, 0.9065, 0.1552, 0.3891, 0.908, -0.7071, 0.296, 0.6422, -0.7692, -4.54e-05, 0.639, -0.4193, 7.386e-05, 0.9078, -0.3866, 0.1649, 0.9074, 0.5313, -0.5361, 0.656, 0.7014, -0.2932, 0.6496, 0.3764, -0.1612, 0.9123, 0.2873, -0.2974, 0.9105, -0.7069, -0.296, 0.6424, -0.5341, -0.5401, 0.6505, -0.2938, -0.3022, 0.9068, -0.3863, -0.1647, 0.9075, -0.2852, 0.6968, 0.6581, -0.5344, 0.5403, 0.65, -0.2942, 0.3027, 0.9066, -0.1584, 0.3924, 0.906, 0.7626, -4.245e-05, 0.6468, 0.7016, 0.2932, 0.6494, 0.3766, 0.1615, 0.9122, 0.408, 6.935e-05, 0.913, -0.2849, -0.6964, 0.6587, 0.0005865, -0.7486, 0.663, -0.00094, -0.4214, 0.9069, -0.1582, -0.3917, 0.9064, 0.5316, 0.5363, 0.6556, 0.2852, 0.6939, 0.6612, 0.1552, 0.3891, 0.908, 0.2876, 0.2979, 0.9102, 0.285, -0.6935, 0.6617, 0.5313, -0.5361, 0.656, 0.2873, -0.2974, 0.9105, 0.1549, -0.3883, 0.9084, -0.7692, -4.54e-05, 0.639, -0.7069, -0.296, 0.6424, -0.3863, -0.1647, 0.9075, -0.4193, 7.386e-05, 0.9078, 0.0005894, 0.7491, 0.6624, -0.2852, 0.6968, 0.6581, -0.1584, 0.3924, 0.906, -0.0009445, 0.4222, 0.9065, -0.5344, 0.5403, 0.65, -0.7071, 0.296, 0.6422, -0.3866, 0.1649, 0.9074, -0.2942, 0.3027, 0.9066, 0.7014, -0.2932, 0.6496, 0.7626, -4.245e-05, 0.6468, 0.408, 6.935e-05, 0.913, 0.3764, -0.1612, 0.9123, -0.5341, -0.5401, 0.6505, -0.2849, -0.6964, 0.6587, -0.1582, -0.3917, 0.9064, -0.2938, -0.3022, 0.9068, 0.7016, 0.2932, 0.6494, 0.5316, 0.5363, 0.6556, 0.2876, 0.2979, 0.9102, 0.3766, 0.1615, 0.9122, 0.3766, 0.1615, 0.9122, 0.2876, 0.2979, 0.9102, 1.5e-07, -2.293e-08, 1.0, -0.3863, -0.1647, 0.9075, -0.2938, -0.3022, 0.9068, 1.5e-07, -2.293e-08, 1.0, 0.408, 6.935e-05, 0.913, 0.3766, 0.1615, 0.9122, 1.5e-07, -2.293e-08, 1.0, -0.4193, 7.386e-05, 0.9078, -0.3863, -0.1647, 0.9075, 1.5e-07, -2.293e-08, 1.0, 0.3764, -0.1612, 0.9123, 0.408, 6.935e-05, 0.913, 1.5e-07, -2.293e-08, 1.0, -0.3866, 0.1649, 0.9074, -0.4193, 7.386e-05, 0.9078, 1.5e-07, -2.293e-08, 1.0, 0.2873, -0.2974, 0.9105, 0.3764, -0.1612, 0.9123, 1.5e-07, -2.293e-08, 1.0, -0.2942, 0.3027, 0.9066, -0.3866, 0.1649, 0.9074, 1.5e-07, -2.293e-08, 1.0, 0.1549, -0.3883, 0.9084, 0.2873, -0.2974, 0.9105, 1.5e-07, -2.293e-08, 1.0, -0.1584, 0.3924, 0.906, -0.2942, 0.3027, 0.9066, 1.5e-07, -2.293e-08, 1.0, -0.00094, -0.4214, 0.9069, 0.1549, -0.3883, 0.9084, 1.5e-07, -2.293e-08, 1.0, 0.1552, 0.3891, 0.908, -0.0009445, 0.4222, 0.9065, 1.5e-07, -2.293e-08, 1.0, -0.0009445, 0.4222, 0.9065, -0.1584, 0.3924, 0.906, 1.5e-07, -2.293e-08, 1.0, -0.1582, -0.3917, 0.9064, -0.00094, -0.4214, 0.9069, 1.5e-07, -2.293e-08, 1.0, 0.2876, 0.2979, 0.9102, 0.1552, 0.3891, 0.908, 1.5e-07, -2.293e-08, 1.0, 2.058e-07, -2.038e-06, -1.0, 1.846e-07, -4.54e-06, -1.0, 1.846e-07, -4.54e-06, -1.0, 1.846e-07, -4.54e-06, -1.0, 1.846e-07, -4.54e-06, -1.0, 2.058e-07, -2.038e-06, -1.0, 1.108e-07, -8.098e-08, -1.0, 1.108e-07, -8.098e-08, -1.0, 2.058e-07, -2.038e-06, -1.0, 2.058e-07, -2.038e-06, -1.0, 1.108e-07, -8.098e-08, -1.0, 1.108e-07, -8.098e-08, -1.0, 0.0, 0.0, -1.0, 0.0, 0.0, -1.0, 0.0, 0.0, -1.0, 0.0, 0.0, -1.0, 0.0, 0.0, -1.0, 0.0, 0.0, -1.0, 0.0, 0.0, -1.0, 0.0, 0.0, -1.0, 0.0, 0.0, -1.0, 0.0, 0.0, -1.0, 3.669e-08, -8.363e-07, 1.0, 2.161e-07, -7.923e-07, 1.0, 7.309e-08, -1.986e-06, 1.0, 7.309e-08, -1.986e-06, 1.0, 7.309e-08, -1.986e-06, 1.0, 7.309e-08, -1.986e-06, 1.0, 2.036e-06, -2.175e-07, 1.0, 6.186e-06, -7.424e-08, 1.0, 2.161e-07, -7.923e-07, 1.0, -6.32e-08, -2.108e-07, 1.0, -6.343e-08, -2.116e-07, 1.0, 2.036e-06, -2.175e-07, 1.0, -2.233e-07, -3.751e-07, 1.0, 0.0, -2.16e-07, 1.0, -2.233e-07, -3.751e-07, 1.0, 3.669e-08, -8.363e-07, 1.0, -3.134e-08, -0.7545, 0.6563, -4.885e-08, -0.7545, 0.6563, -0.2914, -0.7029, 0.6489, -0.2859, -0.7049, 0.6492, -0.2859, -0.7049, 0.6492, -0.2914, -0.7029, 0.6489, -0.5493, -0.5486, 0.6304, -0.5427, -0.5543, 0.631, -0.5427, -0.5543, 0.631, -0.5493, -0.5486, 0.6304, -0.7316, -0.3026, 0.6109, -0.7288, -0.3084, 0.6113, -0.7288, -0.3084, 0.6113, -0.7316, -0.3026, 0.6109, -0.798, -3.569e-07, 0.6027, -0.798, -1.506e-07, 0.6027, -0.798, -1.506e-07, 0.6027, -0.798, -3.569e-07, 0.6027, -0.7316, 0.3026, 0.6109, -0.7288, 0.3084, 0.6113, -0.7288, 0.3084, 0.6113, -0.7316, 0.3026, 0.6109, -0.5493, 0.5486, 0.6304, -0.5427, 0.5543, 0.631, -0.5427, 0.5543, 0.631, -0.5493, 0.5486, 0.6304, -0.2914, 0.7029, 0.6489, -0.2859, 0.7049, 0.6492, -0.2859, 0.7049, 0.6492, -0.2914, 0.7029, 0.6489, 4.885e-08, 0.7545, 0.6563, 2.612e-08, 0.7545, 0.6563, 2.612e-08, 0.7545, 0.6563, 4.885e-08, 0.7545, 0.6563, 0.2914, 0.7029, 0.6489, 0.2859, 0.7049, 0.6492, 0.2859, 0.7049, 0.6492, 0.2914, 0.7029, 0.6489, 0.5493, 0.5486, 0.6304, 0.5427, 0.5543, 0.631, 0.5427, 0.5543, 0.631, 0.5493, 0.5486, 0.6304, 0.7316, 0.3026, 0.6109, 0.7288, 0.3084, 0.6113, 0.7288, 0.3084, 0.6113, 0.7316, 0.3026, 0.6109, 0.798, -2.855e-07, 0.6027, 0.798, -8.307e-08, 0.6027, 0.798, -8.307e-08, 0.6027, 0.798, -2.855e-07, 0.6027, 0.7316, -0.3026, 0.6109, 0.7288, -0.3084, 0.6113, 0.7288, -0.3084, 0.6113, 0.7316, -0.3026, 0.6109, 0.5493, -0.5486, 0.6304, 0.5427, -0.5543, 0.631, 0.002333, -0.3837, 0.9235, 0.1426, -0.3466, 0.9271, 0.1367, -0.3495, 0.9269, -0.003247, -0.384, 0.9233, 0.5427, -0.5543, 0.631, 0.5493, -0.5486, 0.6304, 0.2914, -0.7029, 0.6489, 0.2859, -0.7049, 0.6492, 0.2859, -0.7049, 0.6492, 0.2914, -0.7029, 0.6489, -4.885e-08, -0.7545, 0.6563, -3.134e-08, -0.7545, 0.6563, -0.5282, -0.5407, 0.6547, -0.2848, -0.7038, 0.6508, 1.573e-07, -3.791e-07, 1.0, 0.1438, 0.3491, 0.926, 0.00237, 0.3868, 0.9222, -0.003299, 0.3871, 0.922, 0.1375, 0.3521, 0.9258, -0.3654, 0.1556, 0.9178, -0.3966, -0.0001926, 0.918, -0.3966, 0.0002724, 0.918, -0.3653, 0.1556, 0.9178, 0.2567, -0.2604, 0.9308, 0.3307, -0.1393, 0.9334, 0.3295, -0.1424, 0.9334, 0.2527, -0.2647, 0.9306, -0.364, -0.1554, 0.9183, -0.2743, -0.2831, 0.9191, -0.2756, -0.2818, 0.919, -0.3644, -0.1546, 0.9183, -0.1457, 0.3653, 0.9194, -0.2761, 0.2845, 0.9181, -0.277, 0.2837, 0.918, -0.1489, 0.3642, 0.9194, 0.3566, -0.0001553, 0.9343, 0.3317, 0.1394, 0.933, 0.3303, 0.1432, 0.9329, 0.3566, 0.000221, 0.9343, -0.1445, -0.3626, 0.9207, 0.002333, -0.3837, 0.9235, -0.003247, -0.384, 0.9233, -0.1479, -0.3614, 0.9206, 0.2582, 0.2616, 0.93, 0.1438, 0.3491, 0.926, 0.1375, 0.3521, 0.9258, 0.2539, 0.2664, 0.9298, 0.1426, -0.3466, 0.9271, 0.2567, -0.2604, 0.9308, 0.2527, -0.2647, 0.9306, 0.1367, -0.3495, 0.9269, -0.3966, -0.0001926, 0.918, -0.364, -0.1554, 0.9183, -0.3644, -0.1546, 0.9183, -0.3966, 0.0002724, 0.918, 0.00237, 0.3868, 0.9222, -0.1457, 0.3653, 0.9194, -0.1489, 0.3642, 0.9194, -0.003299, 0.3871, 0.922, -0.2761, 0.2845, 0.9181, -0.3654, 0.1556, 0.9178, -0.3653, 0.1556, 0.9178, -0.277, 0.2837, 0.918, 0.3307, -0.1393, 0.9334, 0.3566, -0.0001553, 0.9343, 0.3566, 0.000221, 0.9343, 0.3295, -0.1424, 0.9334, -0.2743, -0.2831, 0.9191, -0.1445, -0.3626, 0.9207, -0.1479, -0.3614, 0.9206, -0.2756, -0.2818, 0.919, 0.3317, 0.1394, 0.933, 0.2582, 0.2616, 0.93, 0.2539, 0.2664, 0.9298, 0.3303, 0.1432, 0.9329, 0.6927, 0.2937, 0.6587, 0.5282, 0.5407, 0.6547, 1.573e-07, -3.791e-07, 1.0, -0.6927, -0.2937, 0.6587, -0.5282, -0.5407, 0.6547, 1.573e-07, -3.791e-07, 1.0, 0.751, -3.67e-08, 0.6603, 0.6927, 0.2937, 0.6587, 1.573e-07, -3.791e-07, 1.0, -0.751, -1.416e-07, 0.6603, -0.6927, -0.2937, 0.6587, 1.573e-07, -3.791e-07, 1.0, 0.6927, -0.2937, 0.6587, 0.751, -3.67e-08, 0.6603, 1.573e-07, -3.791e-07, 1.0, -0.6927, 0.2937, 0.6587, -0.751, -1.416e-07, 0.6603, 1.573e-07, -3.791e-07, 1.0, 0.5282, -0.5407, 0.6547, 0.6927, -0.2937, 0.6587, 1.573e-07, -3.791e-07, 1.0, -0.5282, 0.5407, 0.6547, -0.6927, 0.2937, 0.6587, 1.573e-07, -3.791e-07, 1.0, 0.2848, -0.7038, 0.6508, 0.5282, -0.5407, 0.6547, 1.573e-07, -3.791e-07, 1.0, -0.2848, 0.7038, 0.6508, -0.5282, 0.5407, 0.6547, 1.573e-07, -3.791e-07, 1.0, 1.561e-08, -0.7606, 0.6492, 0.2848, -0.7038, 0.6508, 1.573e-07, -3.791e-07, 1.0, 0.2848, 0.7038, 0.6508, -2.081e-08, 0.7606, 0.6492, 1.573e-07, -3.791e-07, 1.0, -2.081e-08, 0.7606, 0.6492, -0.2848, 0.7038, 0.6508, 1.573e-07, -3.791e-07, 1.0, -0.2848, -0.7038, 0.6508, 1.561e-08, -0.7606, 0.6492, 1.573e-07, -3.791e-07, 1.0, 0.5282, 0.5407, 0.6547, 0.2848, 0.7038, 0.6508, 1.573e-07, -3.791e-07, 1.0, 2.036e-06, -2.175e-07, 1.0, 4.643e-08, -1.839e-07, 1.0, -1.801e-07, -1.023e-06, 1.0, 2.036e-06, -2.175e-07, 1.0, 3.06e-08, -1.501e-07, 1.0, 4.643e-08, -1.839e-07, 1.0, 2.036e-06, -2.175e-07, 1.0, -1.798e-08, -1.395e-07, 1.0, 3.06e-08, -1.501e-07, 1.0, 2.036e-06, -2.175e-07, 1.0, 3.162e-07, 8.312e-09, 1.0, -1.798e-08, -1.395e-07, 1.0, 2.161e-07, -7.923e-07, 1.0, 6.985e-07, 6.426e-09, 1.0, 3.162e-07, 8.312e-09, 1.0, 2.161e-07, -7.923e-07, 1.0, 2.159e-07, 9.819e-08, 1.0, 6.985e-07, 6.426e-09, 1.0, 2.161e-07, -7.923e-07, 1.0, 1.499e-07, 1.52e-07, 1.0, 2.159e-07, 9.819e-08, 1.0, 2.161e-07, -7.923e-07, 1.0, 2.019e-08, 6.766e-08, 1.0, 1.499e-07, 1.52e-07, 1.0, 3.669e-08, -8.363e-07, 1.0, -9.142e-08, -5.213e-08, 1.0, 2.019e-08, 6.766e-08, 1.0, 3.669e-08, -8.363e-07, 1.0, -1.145e-07, -6.341e-08, 1.0, -9.142e-08, -5.213e-08, 1.0, 3.669e-08, -8.363e-07, 1.0, -2.584e-07, -9.573e-08, 1.0, -1.145e-07, -6.341e-08, 1.0, -2.233e-07, -3.751e-07, 1.0, -6.349e-07, -3.51e-07, 1.0, -6.879e-07, -2.287e-07, 1.0, -2.233e-07, -3.751e-07, 1.0, -4.819e-07, -6.009e-07, 1.0, -6.349e-07, -3.51e-07, 1.0, -2.233e-07, -3.751e-07, 1.0, -2.209e-07, -1.085e-06, 1.0, -4.819e-07, -6.009e-07, 1.0, -2.233e-07, -3.751e-07, 1.0, -1.801e-07, -1.023e-06, 1.0, -2.209e-07, -1.085e-06, 1.0, 2.036e-06, -2.175e-07, 1.0, 2.161e-07, -7.923e-07, 1.0, 3.162e-07, 8.312e-09, 1.0, 2.161e-07, -7.923e-07, 1.0, 3.669e-08, -8.363e-07, 1.0, 2.019e-08, 6.766e-08, 1.0, -2.584e-07, -9.573e-08, 1.0, 3.669e-08, -8.363e-07, 1.0, -6.879e-07, -2.287e-07, 1.0, -2.233e-07, -3.751e-07, 1.0, 2.036e-06, -2.175e-07, 1.0, -1.801e-07, -1.023e-06, 1.0, 3.669e-08, -8.363e-07, 1.0, -2.233e-07, -3.751e-07, 1.0, -6.879e-07, -2.287e-07, 1.0])] * 3)])

# ---- objects
ob_refundbox = bpy.data.objects.new('RefundBox', me_refundboxmesh)

# ---- transforms, parenting, visibility, modifiers, constraints
ob_refundbox.location = (0.0, 0.0, 0.0)
ob_refundbox.rotation_euler = (1.571, -0.0, 0.0)
ob_refundbox.color = (0.8, 0.8, 0.8, 1.0)

# ---- collection membership
col_collection.objects.link(ob_refundbox)

# ---- scene / render settings (as saved in the file)
scene.frame_start = 1; scene.frame_end = 250; scene.frame_set(3)
scene.render.engine = 'BLENDER_EEVEE_NEXT'
scene.cycles.sampling_pattern = 'TABULATED_SOBOL'
scene.view_settings.view_transform = 'Filmic'
bpy.context.view_layer.update()

# ---- added for rendering (the .blend has no active camera and no usable light): camera, sun
cam_auto = bpy.data.cameras.new('AutoCamera')
cam_auto.lens = 50.0
cam_auto.sensor_width = 36.0
cam_auto.clip_end = 1000.0
ob_auto_camera = bpy.data.objects.new('AutoCamera', cam_auto)
scene.collection.objects.link(ob_auto_camera)
ob_auto_camera.location = (0.212696, -0.274098, 0.18565)
ob_auto_camera.rotation_euler = (1.09748, -7.21219e-08, 0.694738)
scene.camera = ob_auto_camera
light_auto_sun = bpy.data.lights.new('AutoSun', 'SUN')
light_auto_sun.energy = 3.0
light_auto_sun.angle = 0.0523599
ob_auto_sun = bpy.data.objects.new('AutoSun', light_auto_sun)
scene.collection.objects.link(ob_auto_sun)
ob_auto_sun.rotation_euler = (0.872665, 0.174533, 0.523599)
bpy.context.view_layer.update()
